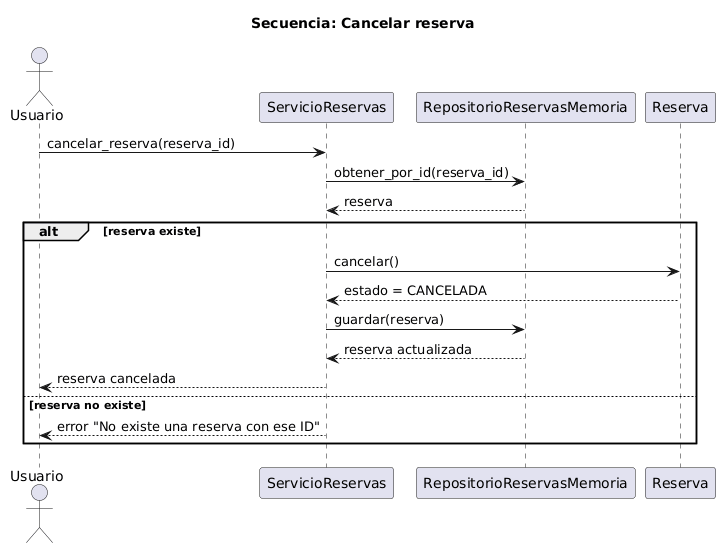

The diagram above was rendered by PlantUML. Its source (embedded in the PNG):
@startuml
title Secuencia: Cancelar reserva

actor Usuario
participant "ServicioReservas" as Servicio
participant "RepositorioReservasMemoria" as Repo
participant "Reserva" as Reserva

Usuario -> Servicio: cancelar_reserva(reserva_id)

Servicio -> Repo: obtener_por_id(reserva_id)
Repo --> Servicio: reserva

alt reserva existe
    Servicio -> Reserva: cancelar()
    Reserva --> Servicio: estado = CANCELADA

    Servicio -> Repo: guardar(reserva)
    Repo --> Servicio: reserva actualizada

    Servicio --> Usuario: reserva cancelada
else reserva no existe
    Servicio --> Usuario: error "No existe una reserva con ese ID"
end
@enduml